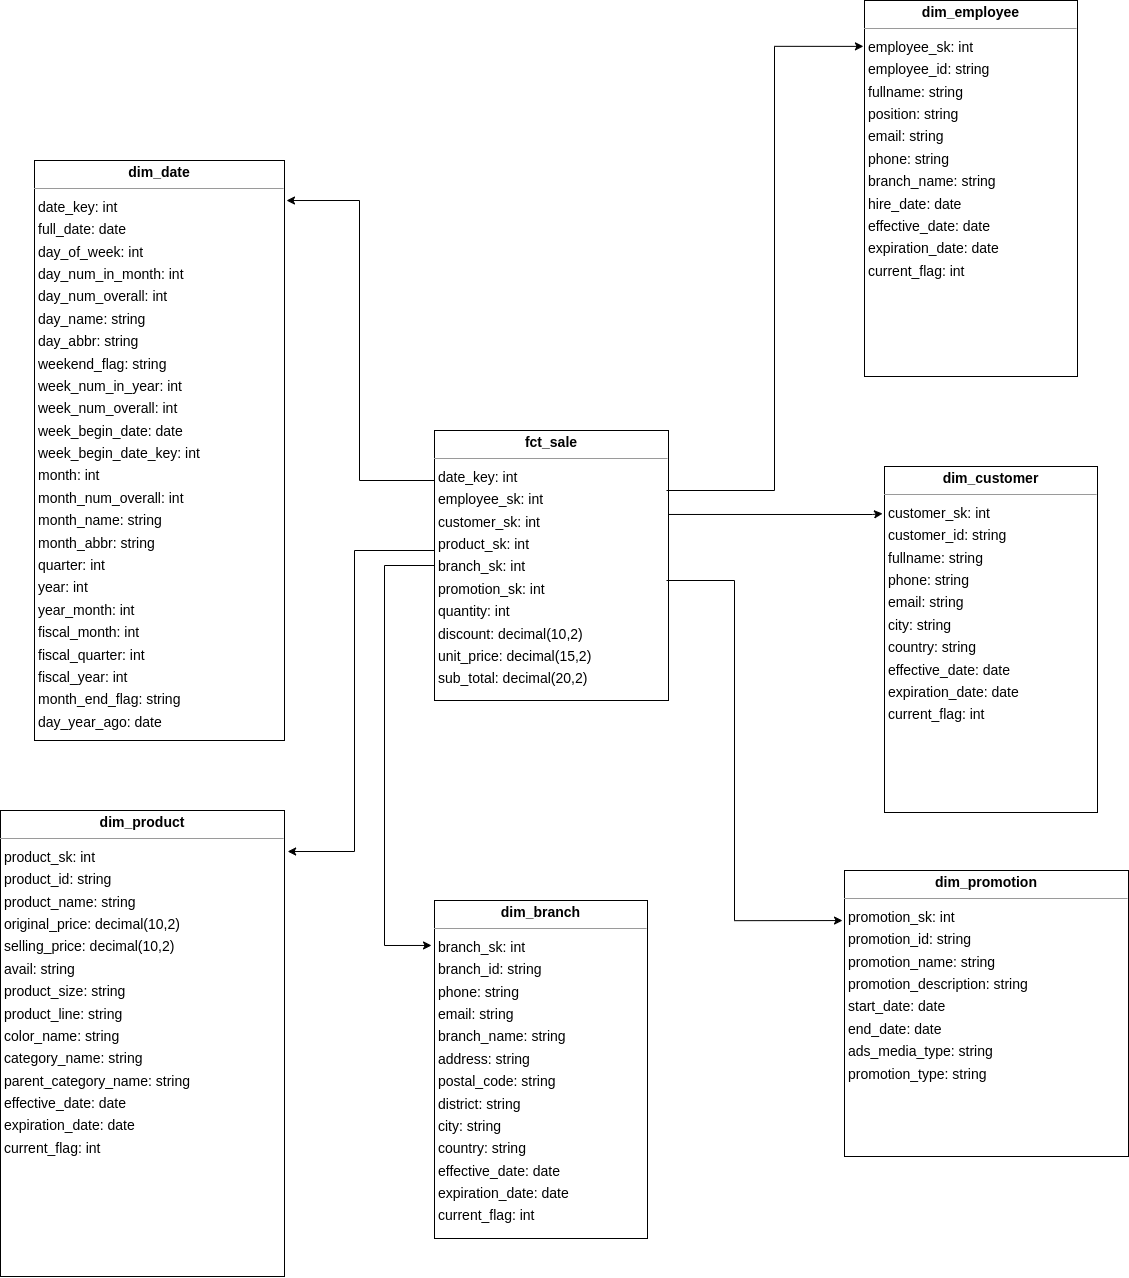

The diagram above was exported from draw.io. Its source (the exported page's mxGraphModel, read from the mxfile embedded in the PNG):
<mxGraphModel dx="3003" dy="2230" grid="1" gridSize="10" guides="1" tooltips="1" connect="1" arrows="1" fold="1" page="0" pageScale="1" pageWidth="827" pageHeight="1169" background="none" math="0" shadow="0">
  <root>
    <mxCell id="0" />
    <mxCell id="1" parent="0" />
    <mxCell id="node5" value="&lt;p style=&quot;margin:0px;margin-top:4px;text-align:center;&quot;&gt;&lt;b&gt;dim_branch&lt;/b&gt;&lt;/p&gt;&lt;hr size=&quot;1&quot;/&gt;&lt;p style=&quot;margin:0 0 0 4px;line-height:1.6;&quot;&gt; branch_sk: int&lt;br/&gt; branch_id: string&lt;br/&gt; phone: string&lt;br/&gt; email: string&lt;br/&gt; branch_name: string&lt;br/&gt; address: string&lt;br/&gt; postal_code: string&lt;br/&gt; district: string&lt;br/&gt; city: string&lt;br/&gt; country: string&lt;br/&gt; effective_date: date&lt;br/&gt; expiration_date: date&lt;br/&gt; current_flag: int&lt;/p&gt;" style="verticalAlign=top;align=left;overflow=fill;fontSize=14;fontFamily=Helvetica;html=1;rounded=0;shadow=0;comic=0;labelBackgroundColor=none;strokeWidth=1;" parent="1" vertex="1">
      <mxGeometry x="210" y="490" width="213" height="338" as="geometry" />
    </mxCell>
    <mxCell id="node0" value="&lt;p style=&quot;margin:0px;margin-top:4px;text-align:center;&quot;&gt;&lt;b&gt;dim_customer&lt;/b&gt;&lt;/p&gt;&lt;hr size=&quot;1&quot;/&gt;&lt;p style=&quot;margin:0 0 0 4px;line-height:1.6;&quot;&gt; customer_sk: int&lt;br/&gt; customer_id: string&lt;br/&gt; fullname: string&lt;br/&gt; phone: string&lt;br/&gt; email: string&lt;br/&gt; city: string&lt;br/&gt; country: string&lt;br/&gt; effective_date: date&lt;br/&gt; expiration_date: date&lt;br/&gt; current_flag: int&lt;/p&gt;" style="verticalAlign=top;align=left;overflow=fill;fontSize=14;fontFamily=Helvetica;html=1;rounded=0;shadow=0;comic=0;labelBackgroundColor=none;strokeWidth=1;" parent="1" vertex="1">
      <mxGeometry x="660" y="56" width="213" height="346" as="geometry" />
    </mxCell>
    <mxCell id="node6" value="&lt;p style=&quot;margin:0px;margin-top:4px;text-align:center;&quot;&gt;&lt;b&gt;dim_date&lt;/b&gt;&lt;/p&gt;&lt;hr size=&quot;1&quot;/&gt;&lt;p style=&quot;margin:0 0 0 4px;line-height:1.6;&quot;&gt; date_key: int&lt;br/&gt; full_date: date&lt;br/&gt; day_of_week: int&lt;br/&gt; day_num_in_month: int&lt;br/&gt; day_num_overall: int&lt;br/&gt; day_name: string&lt;br/&gt; day_abbr: string&lt;br/&gt; weekend_flag: string&lt;br/&gt; week_num_in_year: int&lt;br/&gt; week_num_overall: int&lt;br/&gt; week_begin_date: date&lt;br/&gt; week_begin_date_key: int&lt;br/&gt; month: int&lt;br/&gt; month_num_overall: int&lt;br/&gt; month_name: string&lt;br/&gt; month_abbr: string&lt;br/&gt; quarter: int&lt;br/&gt; year: int&lt;br/&gt; year_month: int&lt;br/&gt; fiscal_month: int&lt;br/&gt; fiscal_quarter: int&lt;br/&gt; fiscal_year: int&lt;br/&gt; month_end_flag: string&lt;br/&gt; day_year_ago: date&lt;/p&gt;" style="verticalAlign=top;align=left;overflow=fill;fontSize=14;fontFamily=Helvetica;html=1;rounded=0;shadow=0;comic=0;labelBackgroundColor=none;strokeWidth=1;" parent="1" vertex="1">
      <mxGeometry x="-190" y="-250" width="250" height="580" as="geometry" />
    </mxCell>
    <mxCell id="node1" value="&lt;p style=&quot;margin:0px;margin-top:4px;text-align:center;&quot;&gt;&lt;b&gt;dim_employee&lt;/b&gt;&lt;/p&gt;&lt;hr size=&quot;1&quot;/&gt;&lt;p style=&quot;margin:0 0 0 4px;line-height:1.6;&quot;&gt; employee_sk: int&lt;br/&gt; employee_id: string&lt;br/&gt; fullname: string&lt;br/&gt; position: string&lt;br/&gt; email: string&lt;br/&gt; phone: string&lt;br/&gt; branch_name: string&lt;br/&gt; hire_date: date&lt;br/&gt; effective_date: date&lt;br/&gt; expiration_date: date&lt;br/&gt; current_flag: int&lt;/p&gt;" style="verticalAlign=top;align=left;overflow=fill;fontSize=14;fontFamily=Helvetica;html=1;rounded=0;shadow=0;comic=0;labelBackgroundColor=none;strokeWidth=1;" parent="1" vertex="1">
      <mxGeometry x="640" y="-410" width="213" height="376" as="geometry" />
    </mxCell>
    <mxCell id="node4" value="&lt;p style=&quot;margin:0px;margin-top:4px;text-align:center;&quot;&gt;&lt;b&gt;dim_product&lt;/b&gt;&lt;/p&gt;&lt;hr size=&quot;1&quot;/&gt;&lt;p style=&quot;margin:0 0 0 4px;line-height:1.6;&quot;&gt; product_sk: int&lt;br/&gt; product_id: string&lt;br/&gt; product_name: string&lt;br/&gt; original_price: decimal(10,2)&lt;br/&gt; selling_price: decimal(10,2)&lt;br/&gt; avail: string&lt;br/&gt; product_size: string&lt;br/&gt; product_line: string&lt;br/&gt; color_name: string&lt;br/&gt; category_name: string&lt;br/&gt; parent_category_name: string&lt;br/&gt; effective_date: date&lt;br/&gt; expiration_date: date&lt;br/&gt; current_flag: int&lt;/p&gt;" style="verticalAlign=top;align=left;overflow=fill;fontSize=14;fontFamily=Helvetica;html=1;rounded=0;shadow=0;comic=0;labelBackgroundColor=none;strokeWidth=1;" parent="1" vertex="1">
      <mxGeometry x="-224" y="400" width="284" height="466" as="geometry" />
    </mxCell>
    <mxCell id="node2" value="&lt;p style=&quot;margin:0px;margin-top:4px;text-align:center;&quot;&gt;&lt;b&gt;dim_promotion&lt;/b&gt;&lt;/p&gt;&lt;hr size=&quot;1&quot;/&gt;&lt;p style=&quot;margin:0 0 0 4px;line-height:1.6;&quot;&gt; promotion_sk: int&lt;br/&gt; promotion_id: string&lt;br/&gt; promotion_name: string&lt;br/&gt; promotion_description: string&lt;br/&gt; start_date: date&lt;br/&gt; end_date: date&lt;br/&gt; ads_media_type: string&lt;br/&gt; promotion_type: string&lt;/p&gt;" style="verticalAlign=top;align=left;overflow=fill;fontSize=14;fontFamily=Helvetica;html=1;rounded=0;shadow=0;comic=0;labelBackgroundColor=none;strokeWidth=1;" parent="1" vertex="1">
      <mxGeometry x="620" y="460" width="284" height="286" as="geometry" />
    </mxCell>
    <mxCell id="node3" value="&lt;p style=&quot;margin:0px;margin-top:4px;text-align:center;&quot;&gt;&lt;b&gt;fct_sale&lt;/b&gt;&lt;/p&gt;&lt;hr size=&quot;1&quot;/&gt;&lt;p style=&quot;margin:0 0 0 4px;line-height:1.6;&quot;&gt; date_key: int&lt;br/&gt; employee_sk: int&lt;br/&gt; customer_sk: int&lt;br/&gt; product_sk: int&lt;br/&gt; branch_sk: int&lt;br/&gt; promotion_sk: int&lt;br/&gt; quantity: int&lt;br/&gt; discount: decimal(10,2)&lt;br/&gt; unit_price: decimal(15,2)&lt;br/&gt; sub_total: decimal(20,2)&lt;/p&gt;" style="verticalAlign=top;align=left;overflow=fill;fontSize=14;fontFamily=Helvetica;html=1;rounded=0;shadow=0;comic=0;labelBackgroundColor=none;strokeWidth=1;" parent="1" vertex="1">
      <mxGeometry x="210" y="20" width="234" height="270" as="geometry" />
    </mxCell>
    <mxCell id="lB-4imleOl7D2VPVj01O-1" value="" style="endArrow=classic;html=1;rounded=0;entryX=1.008;entryY=0.069;entryDx=0;entryDy=0;entryPerimeter=0;edgeStyle=orthogonalEdgeStyle;" parent="1" target="node6" edge="1">
      <mxGeometry width="50" height="50" relative="1" as="geometry">
        <mxPoint x="210" y="70" as="sourcePoint" />
        <mxPoint x="340" y="220" as="targetPoint" />
        <Array as="points">
          <mxPoint x="209" y="70" />
          <mxPoint x="135" y="70" />
          <mxPoint x="135" y="-210" />
        </Array>
      </mxGeometry>
    </mxCell>
    <mxCell id="lB-4imleOl7D2VPVj01O-2" value="" style="endArrow=classic;html=1;rounded=0;entryX=-0.005;entryY=0.122;entryDx=0;entryDy=0;entryPerimeter=0;edgeStyle=orthogonalEdgeStyle;" parent="1" target="node1" edge="1">
      <mxGeometry width="50" height="50" relative="1" as="geometry">
        <mxPoint x="442" y="80" as="sourcePoint" />
        <mxPoint x="340" y="220" as="targetPoint" />
        <Array as="points">
          <mxPoint x="442" y="80" />
          <mxPoint x="550" y="80" />
          <mxPoint x="550" y="-364" />
        </Array>
      </mxGeometry>
    </mxCell>
    <mxCell id="lB-4imleOl7D2VPVj01O-3" value="" style="endArrow=classic;html=1;rounded=0;exitX=0;exitY=0.411;exitDx=0;exitDy=0;exitPerimeter=0;entryX=1.011;entryY=0.088;entryDx=0;entryDy=0;entryPerimeter=0;edgeStyle=orthogonalEdgeStyle;" parent="1" source="node3" target="node4" edge="1">
      <mxGeometry width="50" height="50" relative="1" as="geometry">
        <mxPoint x="290" y="270" as="sourcePoint" />
        <mxPoint x="340" y="220" as="targetPoint" />
        <Array as="points">
          <mxPoint x="210" y="140" />
          <mxPoint x="130" y="140" />
          <mxPoint x="130" y="441" />
        </Array>
      </mxGeometry>
    </mxCell>
    <mxCell id="lB-4imleOl7D2VPVj01O-4" value="" style="endArrow=classic;html=1;rounded=0;exitX=1;exitY=0.311;exitDx=0;exitDy=0;entryX=-0.009;entryY=0.136;entryDx=0;entryDy=0;entryPerimeter=0;edgeStyle=orthogonalEdgeStyle;exitPerimeter=0;" parent="1" source="node3" target="node0" edge="1">
      <mxGeometry width="50" height="50" relative="1" as="geometry">
        <mxPoint x="290" y="270" as="sourcePoint" />
        <mxPoint x="340" y="220" as="targetPoint" />
        <Array as="points">
          <mxPoint x="648" y="104" />
        </Array>
      </mxGeometry>
    </mxCell>
    <mxCell id="lB-4imleOl7D2VPVj01O-6" value="" style="endArrow=classic;html=1;rounded=0;exitX=0;exitY=0.5;exitDx=0;exitDy=0;entryX=-0.014;entryY=0.133;entryDx=0;entryDy=0;entryPerimeter=0;edgeStyle=orthogonalEdgeStyle;" parent="1" source="node3" target="node5" edge="1">
      <mxGeometry width="50" height="50" relative="1" as="geometry">
        <mxPoint x="290" y="380" as="sourcePoint" />
        <mxPoint x="340" y="330" as="targetPoint" />
        <Array as="points">
          <mxPoint x="160" y="155" />
          <mxPoint x="160" y="535" />
        </Array>
      </mxGeometry>
    </mxCell>
    <mxCell id="lB-4imleOl7D2VPVj01O-7" value="" style="endArrow=classic;html=1;rounded=0;entryX=-0.007;entryY=0.175;entryDx=0;entryDy=0;entryPerimeter=0;edgeStyle=orthogonalEdgeStyle;" parent="1" target="node2" edge="1">
      <mxGeometry width="50" height="50" relative="1" as="geometry">
        <mxPoint x="442" y="170" as="sourcePoint" />
        <mxPoint x="340" y="210" as="targetPoint" />
        <Array as="points">
          <mxPoint x="510" y="170" />
          <mxPoint x="510" y="510" />
        </Array>
      </mxGeometry>
    </mxCell>
  </root>
</mxGraphModel>